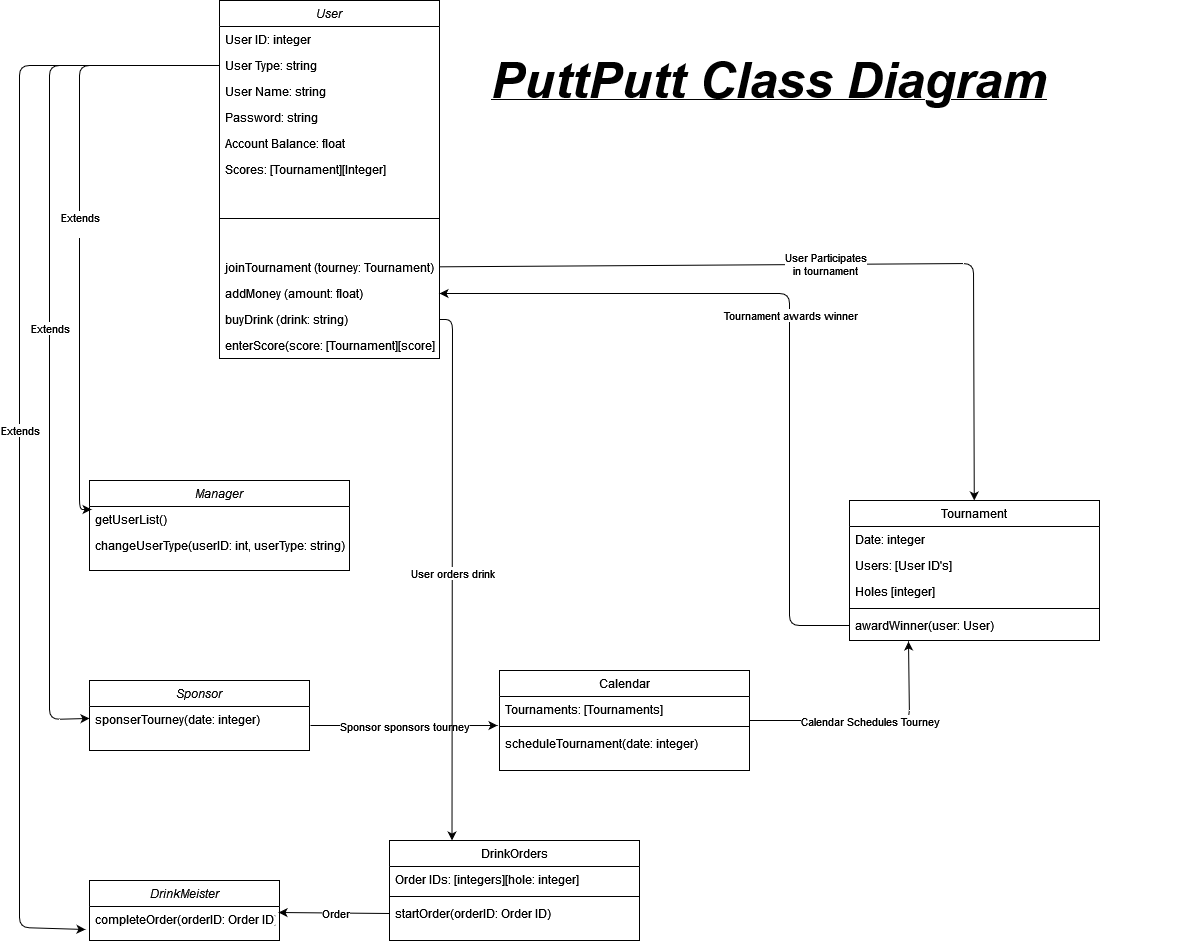

The diagram above was exported from draw.io. Its source (the exported page's mxGraphModel, read from the mxfile embedded in the PNG):
<mxGraphModel dx="2889" dy="1140" grid="1" gridSize="10" guides="1" tooltips="1" connect="1" arrows="1" fold="1" page="1" pageScale="1" pageWidth="827" pageHeight="1169" math="0" shadow="0">
  <root>
    <mxCell id="WIyWlLk6GJQsqaUBKTNV-0" />
    <mxCell id="WIyWlLk6GJQsqaUBKTNV-1" parent="WIyWlLk6GJQsqaUBKTNV-0" />
    <mxCell id="zkfFHV4jXpPFQw0GAbJ--0" value="User" style="swimlane;fontStyle=2;align=center;verticalAlign=top;childLayout=stackLayout;horizontal=1;startSize=26;horizontalStack=0;resizeParent=1;resizeLast=0;collapsible=1;marginBottom=0;rounded=0;shadow=0;strokeWidth=1;" parent="WIyWlLk6GJQsqaUBKTNV-1" vertex="1">
      <mxGeometry x="180" y="80" width="220" height="358" as="geometry">
        <mxRectangle x="230" y="140" width="160" height="26" as="alternateBounds" />
      </mxGeometry>
    </mxCell>
    <mxCell id="l_ZPHfF3MMfVMNNx_Tlz-0" value="User ID: integer" style="text;align=left;verticalAlign=top;spacingLeft=4;spacingRight=4;overflow=hidden;rotatable=0;points=[[0,0.5],[1,0.5]];portConstraint=eastwest;rounded=0;shadow=0;html=0;" vertex="1" parent="zkfFHV4jXpPFQw0GAbJ--0">
      <mxGeometry y="26" width="220" height="26" as="geometry" />
    </mxCell>
    <mxCell id="fMPKypVBEhivAU7-3rGW-10" value="User Type: string" style="text;align=left;verticalAlign=top;spacingLeft=4;spacingRight=4;overflow=hidden;rotatable=0;points=[[0,0.5],[1,0.5]];portConstraint=eastwest;rounded=0;shadow=0;html=0;" parent="zkfFHV4jXpPFQw0GAbJ--0" vertex="1">
      <mxGeometry y="52" width="220" height="26" as="geometry" />
    </mxCell>
    <mxCell id="zkfFHV4jXpPFQw0GAbJ--3" value="User Name: string" style="text;align=left;verticalAlign=top;spacingLeft=4;spacingRight=4;overflow=hidden;rotatable=0;points=[[0,0.5],[1,0.5]];portConstraint=eastwest;rounded=0;shadow=0;html=0;" parent="zkfFHV4jXpPFQw0GAbJ--0" vertex="1">
      <mxGeometry y="78" width="220" height="26" as="geometry" />
    </mxCell>
    <mxCell id="VWetNJkKXOKT3LWRuhD9-0" value="Password: string" style="text;align=left;verticalAlign=top;spacingLeft=4;spacingRight=4;overflow=hidden;rotatable=0;points=[[0,0.5],[1,0.5]];portConstraint=eastwest;rounded=0;shadow=0;html=0;" parent="zkfFHV4jXpPFQw0GAbJ--0" vertex="1">
      <mxGeometry y="104" width="220" height="26" as="geometry" />
    </mxCell>
    <mxCell id="VWetNJkKXOKT3LWRuhD9-1" value="Account Balance: float" style="text;align=left;verticalAlign=top;spacingLeft=4;spacingRight=4;overflow=hidden;rotatable=0;points=[[0,0.5],[1,0.5]];portConstraint=eastwest;rounded=0;shadow=0;html=0;" parent="zkfFHV4jXpPFQw0GAbJ--0" vertex="1">
      <mxGeometry y="130" width="220" height="26" as="geometry" />
    </mxCell>
    <mxCell id="l_ZPHfF3MMfVMNNx_Tlz-29" value="Scores: [Tournament][Integer]" style="text;align=left;verticalAlign=top;spacingLeft=4;spacingRight=4;overflow=hidden;rotatable=0;points=[[0,0.5],[1,0.5]];portConstraint=eastwest;rounded=0;shadow=0;html=0;" vertex="1" parent="zkfFHV4jXpPFQw0GAbJ--0">
      <mxGeometry y="156" width="220" height="26" as="geometry" />
    </mxCell>
    <mxCell id="zkfFHV4jXpPFQw0GAbJ--4" value="" style="line;html=1;strokeWidth=1;align=left;verticalAlign=middle;spacingTop=-1;spacingLeft=3;spacingRight=3;rotatable=0;labelPosition=right;points=[];portConstraint=eastwest;" parent="zkfFHV4jXpPFQw0GAbJ--0" vertex="1">
      <mxGeometry y="182" width="220" height="72" as="geometry" />
    </mxCell>
    <mxCell id="VWetNJkKXOKT3LWRuhD9-2" value="joinTournament (tourney: Tournament)" style="text;align=left;verticalAlign=top;spacingLeft=4;spacingRight=4;overflow=hidden;rotatable=0;points=[[0,0.5],[1,0.5]];portConstraint=eastwest;" parent="zkfFHV4jXpPFQw0GAbJ--0" vertex="1">
      <mxGeometry y="254" width="220" height="26" as="geometry" />
    </mxCell>
    <mxCell id="zkfFHV4jXpPFQw0GAbJ--5" value="addMoney (amount: float)" style="text;align=left;verticalAlign=top;spacingLeft=4;spacingRight=4;overflow=hidden;rotatable=0;points=[[0,0.5],[1,0.5]];portConstraint=eastwest;" parent="zkfFHV4jXpPFQw0GAbJ--0" vertex="1">
      <mxGeometry y="280" width="220" height="26" as="geometry" />
    </mxCell>
    <mxCell id="VWetNJkKXOKT3LWRuhD9-6" value="buyDrink (drink: string)" style="text;align=left;verticalAlign=top;spacingLeft=4;spacingRight=4;overflow=hidden;rotatable=0;points=[[0,0.5],[1,0.5]];portConstraint=eastwest;" parent="zkfFHV4jXpPFQw0GAbJ--0" vertex="1">
      <mxGeometry y="306" width="220" height="26" as="geometry" />
    </mxCell>
    <mxCell id="VWetNJkKXOKT3LWRuhD9-17" style="edgeStyle=orthogonalEdgeStyle;rounded=0;orthogonalLoop=1;jettySize=auto;html=1;exitX=1;exitY=0.5;exitDx=0;exitDy=0;" parent="zkfFHV4jXpPFQw0GAbJ--0" edge="1">
      <mxGeometry relative="1" as="geometry">
        <mxPoint x="220" y="65" as="sourcePoint" />
        <mxPoint x="220" y="65" as="targetPoint" />
      </mxGeometry>
    </mxCell>
    <mxCell id="l_ZPHfF3MMfVMNNx_Tlz-2" value="enterScore(score: [Tournament][score])" style="text;align=left;verticalAlign=top;spacingLeft=4;spacingRight=4;overflow=hidden;rotatable=0;points=[[0,0.5],[1,0.5]];portConstraint=eastwest;" vertex="1" parent="zkfFHV4jXpPFQw0GAbJ--0">
      <mxGeometry y="332" width="220" height="26" as="geometry" />
    </mxCell>
    <mxCell id="zkfFHV4jXpPFQw0GAbJ--17" value="Tournament" style="swimlane;fontStyle=0;align=center;verticalAlign=top;childLayout=stackLayout;horizontal=1;startSize=26;horizontalStack=0;resizeParent=1;resizeLast=0;collapsible=1;marginBottom=0;rounded=0;shadow=0;strokeWidth=1;" parent="WIyWlLk6GJQsqaUBKTNV-1" vertex="1">
      <mxGeometry x="810" y="580" width="250" height="140" as="geometry">
        <mxRectangle x="550" y="140" width="160" height="26" as="alternateBounds" />
      </mxGeometry>
    </mxCell>
    <mxCell id="zkfFHV4jXpPFQw0GAbJ--18" value="Date: integer" style="text;align=left;verticalAlign=top;spacingLeft=4;spacingRight=4;overflow=hidden;rotatable=0;points=[[0,0.5],[1,0.5]];portConstraint=eastwest;" parent="zkfFHV4jXpPFQw0GAbJ--17" vertex="1">
      <mxGeometry y="26" width="250" height="26" as="geometry" />
    </mxCell>
    <mxCell id="l_ZPHfF3MMfVMNNx_Tlz-46" value="Users: [User ID's]" style="text;align=left;verticalAlign=top;spacingLeft=4;spacingRight=4;overflow=hidden;rotatable=0;points=[[0,0.5],[1,0.5]];portConstraint=eastwest;rounded=0;shadow=0;html=0;" vertex="1" parent="zkfFHV4jXpPFQw0GAbJ--17">
      <mxGeometry y="52" width="250" height="26" as="geometry" />
    </mxCell>
    <mxCell id="zkfFHV4jXpPFQw0GAbJ--20" value="Holes [integer]" style="text;align=left;verticalAlign=top;spacingLeft=4;spacingRight=4;overflow=hidden;rotatable=0;points=[[0,0.5],[1,0.5]];portConstraint=eastwest;rounded=0;shadow=0;html=0;" parent="zkfFHV4jXpPFQw0GAbJ--17" vertex="1">
      <mxGeometry y="78" width="250" height="26" as="geometry" />
    </mxCell>
    <mxCell id="zkfFHV4jXpPFQw0GAbJ--23" value="" style="line;html=1;strokeWidth=1;align=left;verticalAlign=middle;spacingTop=-1;spacingLeft=3;spacingRight=3;rotatable=0;labelPosition=right;points=[];portConstraint=eastwest;" parent="zkfFHV4jXpPFQw0GAbJ--17" vertex="1">
      <mxGeometry y="104" width="250" height="8" as="geometry" />
    </mxCell>
    <mxCell id="zkfFHV4jXpPFQw0GAbJ--25" value="awardWinner(user: User)" style="text;align=left;verticalAlign=top;spacingLeft=4;spacingRight=4;overflow=hidden;rotatable=0;points=[[0,0.5],[1,0.5]];portConstraint=eastwest;" parent="zkfFHV4jXpPFQw0GAbJ--17" vertex="1">
      <mxGeometry y="112" width="250" height="26" as="geometry" />
    </mxCell>
    <mxCell id="VWetNJkKXOKT3LWRuhD9-7" value="Manager" style="swimlane;fontStyle=2;align=center;verticalAlign=top;childLayout=stackLayout;horizontal=1;startSize=26;horizontalStack=0;resizeParent=1;resizeLast=0;collapsible=1;marginBottom=0;rounded=0;shadow=0;strokeWidth=1;" parent="WIyWlLk6GJQsqaUBKTNV-1" vertex="1">
      <mxGeometry x="50" y="560" width="260" height="90" as="geometry">
        <mxRectangle x="230" y="140" width="160" height="26" as="alternateBounds" />
      </mxGeometry>
    </mxCell>
    <mxCell id="fMPKypVBEhivAU7-3rGW-8" value="getUserList()&#10;" style="text;align=left;verticalAlign=top;spacingLeft=4;spacingRight=4;overflow=hidden;rotatable=0;points=[[0,0.5],[1,0.5]];portConstraint=eastwest;" parent="VWetNJkKXOKT3LWRuhD9-7" vertex="1">
      <mxGeometry y="26" width="260" height="26" as="geometry" />
    </mxCell>
    <mxCell id="fMPKypVBEhivAU7-3rGW-9" value="changeUserType(userID: int, userType: string)" style="text;align=left;verticalAlign=top;spacingLeft=4;spacingRight=4;overflow=hidden;rotatable=0;points=[[0,0.5],[1,0.5]];portConstraint=eastwest;" parent="VWetNJkKXOKT3LWRuhD9-7" vertex="1">
      <mxGeometry y="52" width="260" height="26" as="geometry" />
    </mxCell>
    <mxCell id="VWetNJkKXOKT3LWRuhD9-21" value="Sponsor" style="swimlane;fontStyle=2;align=center;verticalAlign=top;childLayout=stackLayout;horizontal=1;startSize=26;horizontalStack=0;resizeParent=1;resizeLast=0;collapsible=1;marginBottom=0;rounded=0;shadow=0;strokeWidth=1;" parent="WIyWlLk6GJQsqaUBKTNV-1" vertex="1">
      <mxGeometry x="50" y="760" width="220" height="70" as="geometry">
        <mxRectangle x="230" y="140" width="160" height="26" as="alternateBounds" />
      </mxGeometry>
    </mxCell>
    <mxCell id="VWetNJkKXOKT3LWRuhD9-23" value="sponserTourney(date: integer)" style="text;align=left;verticalAlign=top;spacingLeft=4;spacingRight=4;overflow=hidden;rotatable=0;points=[[0,0.5],[1,0.5]];portConstraint=eastwest;" parent="VWetNJkKXOKT3LWRuhD9-21" vertex="1">
      <mxGeometry y="26" width="220" height="26" as="geometry" />
    </mxCell>
    <mxCell id="VWetNJkKXOKT3LWRuhD9-36" value="&lt;i&gt;&lt;u&gt;&lt;b&gt;&lt;font style=&quot;font-size: 50px&quot;&gt;PuttPutt Class Diagram&lt;br&gt;&lt;/font&gt;&lt;/b&gt;&lt;/u&gt;&lt;/i&gt;" style="text;html=1;strokeColor=none;fillColor=none;align=left;verticalAlign=middle;whiteSpace=wrap;rounded=0;strokeWidth=5;" parent="WIyWlLk6GJQsqaUBKTNV-1" vertex="1">
      <mxGeometry x="450" y="90" width="702" height="140" as="geometry" />
    </mxCell>
    <mxCell id="fMPKypVBEhivAU7-3rGW-0" value="DrinkMeister&#10;" style="swimlane;fontStyle=2;align=center;verticalAlign=top;childLayout=stackLayout;horizontal=1;startSize=26;horizontalStack=0;resizeParent=1;resizeLast=0;collapsible=1;marginBottom=0;rounded=0;shadow=0;strokeWidth=1;" parent="WIyWlLk6GJQsqaUBKTNV-1" vertex="1">
      <mxGeometry x="50" y="960" width="190" height="60" as="geometry">
        <mxRectangle x="230" y="140" width="160" height="26" as="alternateBounds" />
      </mxGeometry>
    </mxCell>
    <mxCell id="fMPKypVBEhivAU7-3rGW-2" value="completeOrder(orderID: Order ID)" style="text;align=left;verticalAlign=top;spacingLeft=4;spacingRight=4;overflow=hidden;rotatable=0;points=[[0,0.5],[1,0.5]];portConstraint=eastwest;" parent="fMPKypVBEhivAU7-3rGW-0" vertex="1">
      <mxGeometry y="26" width="190" height="26" as="geometry" />
    </mxCell>
    <mxCell id="l_ZPHfF3MMfVMNNx_Tlz-4" value="" style="endArrow=classic;html=1;exitX=0;exitY=0.5;exitDx=0;exitDy=0;" edge="1" parent="WIyWlLk6GJQsqaUBKTNV-1" source="fMPKypVBEhivAU7-3rGW-10" target="VWetNJkKXOKT3LWRuhD9-21">
      <mxGeometry relative="1" as="geometry">
        <mxPoint x="360" y="580" as="sourcePoint" />
        <mxPoint x="460" y="580" as="targetPoint" />
        <Array as="points">
          <mxPoint x="10" y="145" />
          <mxPoint x="10" y="799" />
        </Array>
      </mxGeometry>
    </mxCell>
    <mxCell id="l_ZPHfF3MMfVMNNx_Tlz-5" value="Extends" style="edgeLabel;resizable=0;html=1;align=center;verticalAlign=middle;" connectable="0" vertex="1" parent="l_ZPHfF3MMfVMNNx_Tlz-4">
      <mxGeometry relative="1" as="geometry" />
    </mxCell>
    <mxCell id="l_ZPHfF3MMfVMNNx_Tlz-9" value="" style="endArrow=classic;html=1;exitX=0;exitY=0.5;exitDx=0;exitDy=0;" edge="1" parent="WIyWlLk6GJQsqaUBKTNV-1" source="fMPKypVBEhivAU7-3rGW-10">
      <mxGeometry relative="1" as="geometry">
        <mxPoint x="360" y="580" as="sourcePoint" />
        <mxPoint x="46" y="1009" as="targetPoint" />
        <Array as="points">
          <mxPoint x="-20" y="145" />
          <mxPoint x="-20" y="1007" />
        </Array>
      </mxGeometry>
    </mxCell>
    <mxCell id="l_ZPHfF3MMfVMNNx_Tlz-10" value="Extends" style="edgeLabel;resizable=0;html=1;align=center;verticalAlign=middle;" connectable="0" vertex="1" parent="l_ZPHfF3MMfVMNNx_Tlz-9">
      <mxGeometry relative="1" as="geometry" />
    </mxCell>
    <mxCell id="l_ZPHfF3MMfVMNNx_Tlz-11" value="" style="endArrow=classic;html=1;entryX=0.008;entryY=0.115;entryDx=0;entryDy=0;entryPerimeter=0;exitX=0;exitY=0.5;exitDx=0;exitDy=0;" edge="1" parent="WIyWlLk6GJQsqaUBKTNV-1" source="fMPKypVBEhivAU7-3rGW-10" target="fMPKypVBEhivAU7-3rGW-8">
      <mxGeometry relative="1" as="geometry">
        <mxPoint x="360" y="550" as="sourcePoint" />
        <mxPoint x="460" y="550" as="targetPoint" />
        <Array as="points">
          <mxPoint x="40" y="145" />
          <mxPoint x="40" y="589" />
        </Array>
      </mxGeometry>
    </mxCell>
    <mxCell id="l_ZPHfF3MMfVMNNx_Tlz-12" value="&lt;div&gt;Extends&lt;/div&gt;&lt;div&gt;&lt;br&gt;&lt;/div&gt;" style="edgeLabel;resizable=0;html=1;align=center;verticalAlign=middle;" connectable="0" vertex="1" parent="l_ZPHfF3MMfVMNNx_Tlz-11">
      <mxGeometry relative="1" as="geometry" />
    </mxCell>
    <mxCell id="l_ZPHfF3MMfVMNNx_Tlz-13" value="" style="endArrow=classic;html=1;" edge="1" parent="WIyWlLk6GJQsqaUBKTNV-1" source="VWetNJkKXOKT3LWRuhD9-2" target="zkfFHV4jXpPFQw0GAbJ--17">
      <mxGeometry relative="1" as="geometry">
        <mxPoint x="360" y="550" as="sourcePoint" />
        <mxPoint x="460" y="550" as="targetPoint" />
        <Array as="points">
          <mxPoint x="934" y="343" />
        </Array>
      </mxGeometry>
    </mxCell>
    <mxCell id="l_ZPHfF3MMfVMNNx_Tlz-14" value="&lt;div&gt;User Participates&lt;/div&gt;&lt;div&gt;in tournament&lt;/div&gt;" style="edgeLabel;resizable=0;html=1;align=center;verticalAlign=middle;" connectable="0" vertex="1" parent="l_ZPHfF3MMfVMNNx_Tlz-13">
      <mxGeometry relative="1" as="geometry" />
    </mxCell>
    <mxCell id="l_ZPHfF3MMfVMNNx_Tlz-15" value="" style="endArrow=classic;html=1;" edge="1" parent="WIyWlLk6GJQsqaUBKTNV-1" source="zkfFHV4jXpPFQw0GAbJ--25" target="zkfFHV4jXpPFQw0GAbJ--5">
      <mxGeometry relative="1" as="geometry">
        <mxPoint x="360" y="550" as="sourcePoint" />
        <mxPoint x="460" y="550" as="targetPoint" />
        <Array as="points">
          <mxPoint x="750" y="705" />
          <mxPoint x="750" y="373" />
          <mxPoint x="450" y="373" />
        </Array>
      </mxGeometry>
    </mxCell>
    <mxCell id="l_ZPHfF3MMfVMNNx_Tlz-16" value="Tournament awards winner" style="edgeLabel;resizable=0;html=1;align=center;verticalAlign=middle;" connectable="0" vertex="1" parent="l_ZPHfF3MMfVMNNx_Tlz-15">
      <mxGeometry relative="1" as="geometry" />
    </mxCell>
    <mxCell id="l_ZPHfF3MMfVMNNx_Tlz-34" value="Calendar" style="swimlane;fontStyle=0;align=center;verticalAlign=top;childLayout=stackLayout;horizontal=1;startSize=26;horizontalStack=0;resizeParent=1;resizeLast=0;collapsible=1;marginBottom=0;rounded=0;shadow=0;strokeWidth=1;" vertex="1" parent="WIyWlLk6GJQsqaUBKTNV-1">
      <mxGeometry x="460" y="750" width="250" height="100" as="geometry">
        <mxRectangle x="550" y="140" width="160" height="26" as="alternateBounds" />
      </mxGeometry>
    </mxCell>
    <mxCell id="l_ZPHfF3MMfVMNNx_Tlz-35" value="Tournaments: [Tournaments]" style="text;align=left;verticalAlign=top;spacingLeft=4;spacingRight=4;overflow=hidden;rotatable=0;points=[[0,0.5],[1,0.5]];portConstraint=eastwest;" vertex="1" parent="l_ZPHfF3MMfVMNNx_Tlz-34">
      <mxGeometry y="26" width="250" height="26" as="geometry" />
    </mxCell>
    <mxCell id="l_ZPHfF3MMfVMNNx_Tlz-37" value="" style="line;html=1;strokeWidth=1;align=left;verticalAlign=middle;spacingTop=-1;spacingLeft=3;spacingRight=3;rotatable=0;labelPosition=right;points=[];portConstraint=eastwest;" vertex="1" parent="l_ZPHfF3MMfVMNNx_Tlz-34">
      <mxGeometry y="52" width="250" height="8" as="geometry" />
    </mxCell>
    <mxCell id="l_ZPHfF3MMfVMNNx_Tlz-39" value="scheduleTournament(date: integer)" style="text;align=left;verticalAlign=top;spacingLeft=4;spacingRight=4;overflow=hidden;rotatable=0;points=[[0,0.5],[1,0.5]];portConstraint=eastwest;" vertex="1" parent="l_ZPHfF3MMfVMNNx_Tlz-34">
      <mxGeometry y="60" width="250" height="26" as="geometry" />
    </mxCell>
    <mxCell id="l_ZPHfF3MMfVMNNx_Tlz-41" value="" style="endArrow=classic;html=1;entryX=-0.008;entryY=-0.192;entryDx=0;entryDy=0;entryPerimeter=0;" edge="1" parent="WIyWlLk6GJQsqaUBKTNV-1" target="l_ZPHfF3MMfVMNNx_Tlz-39">
      <mxGeometry relative="1" as="geometry">
        <mxPoint x="271" y="805" as="sourcePoint" />
        <mxPoint x="480" y="600" as="targetPoint" />
      </mxGeometry>
    </mxCell>
    <mxCell id="l_ZPHfF3MMfVMNNx_Tlz-42" value="Sponsor sponsors tourney" style="edgeLabel;resizable=0;html=1;align=center;verticalAlign=middle;" connectable="0" vertex="1" parent="l_ZPHfF3MMfVMNNx_Tlz-41">
      <mxGeometry relative="1" as="geometry" />
    </mxCell>
    <mxCell id="l_ZPHfF3MMfVMNNx_Tlz-43" value="" style="endArrow=classic;html=1;exitX=1;exitY=0.5;exitDx=0;exitDy=0;entryX=0.236;entryY=1.115;entryDx=0;entryDy=0;entryPerimeter=0;" edge="1" parent="WIyWlLk6GJQsqaUBKTNV-1" source="l_ZPHfF3MMfVMNNx_Tlz-34" target="zkfFHV4jXpPFQw0GAbJ--25">
      <mxGeometry relative="1" as="geometry">
        <mxPoint x="760" y="800" as="sourcePoint" />
        <mxPoint x="870" y="740" as="targetPoint" />
        <Array as="points">
          <mxPoint x="870" y="800" />
        </Array>
      </mxGeometry>
    </mxCell>
    <mxCell id="l_ZPHfF3MMfVMNNx_Tlz-44" value="Calendar Schedules Tourney" style="edgeLabel;resizable=0;html=1;align=center;verticalAlign=middle;" connectable="0" vertex="1" parent="l_ZPHfF3MMfVMNNx_Tlz-43">
      <mxGeometry relative="1" as="geometry" />
    </mxCell>
    <mxCell id="l_ZPHfF3MMfVMNNx_Tlz-47" value="DrinkOrders" style="swimlane;fontStyle=0;align=center;verticalAlign=top;childLayout=stackLayout;horizontal=1;startSize=26;horizontalStack=0;resizeParent=1;resizeLast=0;collapsible=1;marginBottom=0;rounded=0;shadow=0;strokeWidth=1;" vertex="1" parent="WIyWlLk6GJQsqaUBKTNV-1">
      <mxGeometry x="350" y="920" width="250" height="100" as="geometry">
        <mxRectangle x="550" y="140" width="160" height="26" as="alternateBounds" />
      </mxGeometry>
    </mxCell>
    <mxCell id="l_ZPHfF3MMfVMNNx_Tlz-48" value="Order IDs: [integers][hole: integer]" style="text;align=left;verticalAlign=top;spacingLeft=4;spacingRight=4;overflow=hidden;rotatable=0;points=[[0,0.5],[1,0.5]];portConstraint=eastwest;" vertex="1" parent="l_ZPHfF3MMfVMNNx_Tlz-47">
      <mxGeometry y="26" width="250" height="26" as="geometry" />
    </mxCell>
    <mxCell id="l_ZPHfF3MMfVMNNx_Tlz-49" value="" style="line;html=1;strokeWidth=1;align=left;verticalAlign=middle;spacingTop=-1;spacingLeft=3;spacingRight=3;rotatable=0;labelPosition=right;points=[];portConstraint=eastwest;" vertex="1" parent="l_ZPHfF3MMfVMNNx_Tlz-47">
      <mxGeometry y="52" width="250" height="8" as="geometry" />
    </mxCell>
    <mxCell id="l_ZPHfF3MMfVMNNx_Tlz-50" value="startOrder(orderID: Order ID)" style="text;align=left;verticalAlign=top;spacingLeft=4;spacingRight=4;overflow=hidden;rotatable=0;points=[[0,0.5],[1,0.5]];portConstraint=eastwest;" vertex="1" parent="l_ZPHfF3MMfVMNNx_Tlz-47">
      <mxGeometry y="60" width="250" height="26" as="geometry" />
    </mxCell>
    <mxCell id="l_ZPHfF3MMfVMNNx_Tlz-51" value="" style="endArrow=classic;html=1;entryX=0.25;entryY=0;entryDx=0;entryDy=0;exitX=1;exitY=0.5;exitDx=0;exitDy=0;" edge="1" parent="WIyWlLk6GJQsqaUBKTNV-1" source="VWetNJkKXOKT3LWRuhD9-6" target="l_ZPHfF3MMfVMNNx_Tlz-47">
      <mxGeometry relative="1" as="geometry">
        <mxPoint x="475" y="400" as="sourcePoint" />
        <mxPoint x="480" y="810" as="targetPoint" />
        <Array as="points">
          <mxPoint x="413" y="399" />
        </Array>
      </mxGeometry>
    </mxCell>
    <mxCell id="l_ZPHfF3MMfVMNNx_Tlz-52" value="User orders drink" style="edgeLabel;resizable=0;html=1;align=center;verticalAlign=middle;" connectable="0" vertex="1" parent="l_ZPHfF3MMfVMNNx_Tlz-51">
      <mxGeometry relative="1" as="geometry" />
    </mxCell>
    <mxCell id="l_ZPHfF3MMfVMNNx_Tlz-54" value="" style="endArrow=classic;html=1;exitX=0;exitY=0.5;exitDx=0;exitDy=0;entryX=0.995;entryY=0.231;entryDx=0;entryDy=0;entryPerimeter=0;" edge="1" parent="WIyWlLk6GJQsqaUBKTNV-1" source="l_ZPHfF3MMfVMNNx_Tlz-50" target="fMPKypVBEhivAU7-3rGW-2">
      <mxGeometry relative="1" as="geometry">
        <mxPoint x="310" y="900" as="sourcePoint" />
        <mxPoint x="270" y="1000" as="targetPoint" />
      </mxGeometry>
    </mxCell>
    <mxCell id="l_ZPHfF3MMfVMNNx_Tlz-55" value="Order" style="edgeLabel;resizable=0;html=1;align=center;verticalAlign=middle;" connectable="0" vertex="1" parent="l_ZPHfF3MMfVMNNx_Tlz-54">
      <mxGeometry relative="1" as="geometry" />
    </mxCell>
  </root>
</mxGraphModel>